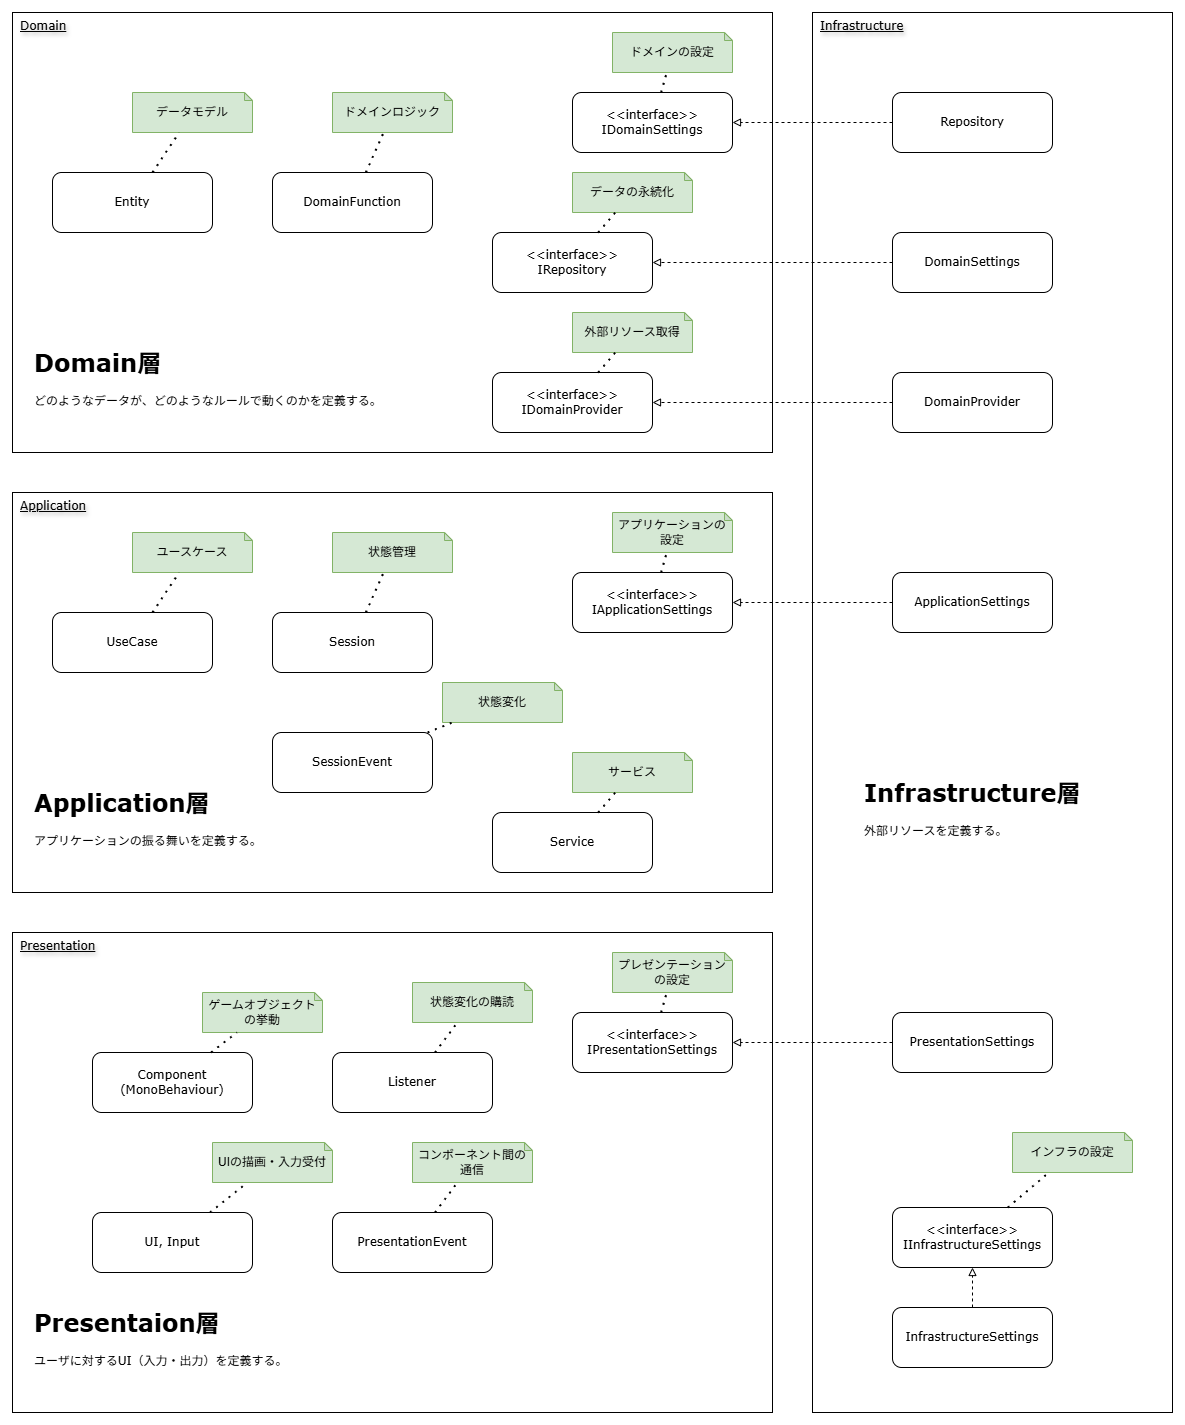

The diagram above was exported from draw.io. Its source (the exported page's mxGraphModel, read from the mxfile embedded in the PNG):
<mxGraphModel dx="1065" dy="770" grid="1" gridSize="10" guides="1" tooltips="1" connect="1" arrows="1" fold="1" page="1" pageScale="1" pageWidth="850" pageHeight="1100" background="#ffffff" math="0" shadow="0">
  <root>
    <mxCell id="0" />
    <mxCell id="1" parent="0" />
    <mxCell id="2" value="Domain" style="rounded=0;html=1;verticalAlign=top;align=left;spacingTop=0;spacingLeft=6;fontStyle=4;labelBorderColor=none;labelBackgroundColor=none;textShadow=1;whiteSpace=wrap;fillColor=none;fontFamily=Verdana;" parent="1" vertex="1">
      <mxGeometry x="40" y="40" width="760" height="440" as="geometry" />
    </mxCell>
    <mxCell id="3" value="Application" style="rounded=0;html=1;verticalAlign=top;align=left;spacingTop=0;spacingLeft=6;fontStyle=4;labelBorderColor=none;labelBackgroundColor=none;textShadow=1;whiteSpace=wrap;fillColor=none;fontFamily=Verdana;" parent="1" vertex="1">
      <mxGeometry x="40" y="520" width="760" height="400" as="geometry" />
    </mxCell>
    <mxCell id="4" value="Presentation" style="rounded=0;html=1;verticalAlign=top;align=left;spacingTop=0;spacingLeft=6;fontStyle=4;labelBorderColor=none;labelBackgroundColor=none;textShadow=1;whiteSpace=wrap;fillColor=none;fontFamily=Verdana;" parent="1" vertex="1">
      <mxGeometry x="40" y="960" width="760" height="480" as="geometry" />
    </mxCell>
    <mxCell id="5" value="Infrastructure" style="rounded=0;html=1;verticalAlign=top;align=left;spacingTop=0;spacingLeft=6;fontStyle=4;labelBorderColor=none;labelBackgroundColor=none;textShadow=1;whiteSpace=wrap;fillColor=none;fontFamily=Verdana;" parent="1" vertex="1">
      <mxGeometry x="840" y="40" width="360" height="1400" as="geometry" />
    </mxCell>
    <mxCell id="6" value="Entity" style="rounded=1;whiteSpace=wrap;html=1;fontFamily=Verdana;" parent="1" vertex="1">
      <mxGeometry x="80" y="200" width="160" height="60" as="geometry" />
    </mxCell>
    <mxCell id="7" value="DomainFunction" style="rounded=1;whiteSpace=wrap;html=1;fontFamily=Verdana;" parent="1" vertex="1">
      <mxGeometry x="300" y="200" width="160" height="60" as="geometry" />
    </mxCell>
    <mxCell id="8" value="&amp;lt;&amp;lt;interface&amp;gt;&amp;gt;&lt;br&gt;IRepository" style="rounded=1;whiteSpace=wrap;html=1;fontFamily=Verdana;" parent="1" vertex="1">
      <mxGeometry x="520" y="260" width="160" height="60" as="geometry" />
    </mxCell>
    <mxCell id="9" value="&amp;lt;&amp;lt;interface&amp;gt;&amp;gt;&lt;br&gt;IDomainSettings" style="rounded=1;whiteSpace=wrap;html=1;fontFamily=Verdana;" parent="1" vertex="1">
      <mxGeometry x="600" y="120" width="160" height="60" as="geometry" />
    </mxCell>
    <mxCell id="10" value="&amp;lt;&amp;lt;interface&amp;gt;&amp;gt;&lt;br&gt;IDomainProvider" style="rounded=1;whiteSpace=wrap;html=1;fontFamily=Verdana;" parent="1" vertex="1">
      <mxGeometry x="520" y="400" width="160" height="60" as="geometry" />
    </mxCell>
    <mxCell id="11" value="UseCase" style="rounded=1;whiteSpace=wrap;html=1;fontFamily=Verdana;" parent="1" vertex="1">
      <mxGeometry x="80" y="640" width="160" height="60" as="geometry" />
    </mxCell>
    <mxCell id="12" value="Service" style="rounded=1;whiteSpace=wrap;html=1;fontFamily=Verdana;" parent="1" vertex="1">
      <mxGeometry x="520" y="840" width="160" height="60" as="geometry" />
    </mxCell>
    <mxCell id="13" value="Session" style="rounded=1;whiteSpace=wrap;html=1;fontFamily=Verdana;" parent="1" vertex="1">
      <mxGeometry x="300" y="640" width="160" height="60" as="geometry" />
    </mxCell>
    <mxCell id="14" value="SessionEvent" style="rounded=1;whiteSpace=wrap;html=1;fontFamily=Verdana;" parent="1" vertex="1">
      <mxGeometry x="300" y="760" width="160" height="60" as="geometry" />
    </mxCell>
    <mxCell id="15" value="&amp;lt;&amp;lt;interface&amp;gt;&amp;gt;&lt;br&gt;IApplicationSettings" style="rounded=1;whiteSpace=wrap;html=1;fontFamily=Verdana;" parent="1" vertex="1">
      <mxGeometry x="600" y="600" width="160" height="60" as="geometry" />
    </mxCell>
    <mxCell id="16" value="Component&lt;br&gt;(MonoBehaviour)" style="rounded=1;whiteSpace=wrap;html=1;fontFamily=Verdana;" parent="1" vertex="1">
      <mxGeometry x="120" y="1080" width="160" height="60" as="geometry" />
    </mxCell>
    <mxCell id="17" value="UI, Input" style="rounded=1;whiteSpace=wrap;html=1;fontFamily=Verdana;" parent="1" vertex="1">
      <mxGeometry x="120" y="1240" width="160" height="60" as="geometry" />
    </mxCell>
    <mxCell id="18" value="PresentationEvent" style="rounded=1;whiteSpace=wrap;html=1;fontFamily=Verdana;" parent="1" vertex="1">
      <mxGeometry x="360" y="1240" width="160" height="60" as="geometry" />
    </mxCell>
    <mxCell id="19" value="&amp;lt;&amp;lt;interface&amp;gt;&amp;gt;&lt;br&gt;IPresentationSettings" style="rounded=1;whiteSpace=wrap;html=1;fontFamily=Verdana;" parent="1" vertex="1">
      <mxGeometry x="600" y="1040" width="160" height="60" as="geometry" />
    </mxCell>
    <mxCell id="22" value="Repository" style="rounded=1;whiteSpace=wrap;html=1;fontFamily=Verdana;" parent="1" vertex="1">
      <mxGeometry x="920" y="120" width="160" height="60" as="geometry" />
    </mxCell>
    <mxCell id="23" value="DomainSettings" style="rounded=1;whiteSpace=wrap;html=1;fontFamily=Verdana;" parent="1" vertex="1">
      <mxGeometry x="920" y="260" width="160" height="60" as="geometry" />
    </mxCell>
    <mxCell id="24" value="DomainProvider" style="rounded=1;whiteSpace=wrap;html=1;fontFamily=Verdana;" parent="1" vertex="1">
      <mxGeometry x="920" y="400" width="160" height="60" as="geometry" />
    </mxCell>
    <mxCell id="25" value="ApplicationSettings" style="rounded=1;whiteSpace=wrap;html=1;fontFamily=Verdana;" parent="1" vertex="1">
      <mxGeometry x="920" y="600" width="160" height="60" as="geometry" />
    </mxCell>
    <mxCell id="26" value="" style="endArrow=block;html=1;dashed=1;endFill=0;" parent="1" source="22" target="9" edge="1">
      <mxGeometry width="50" height="50" relative="1" as="geometry">
        <mxPoint x="670" y="270" as="sourcePoint" />
        <mxPoint x="720" y="220" as="targetPoint" />
      </mxGeometry>
    </mxCell>
    <mxCell id="29" value="" style="endArrow=block;html=1;dashed=1;endFill=0;" parent="1" source="23" target="8" edge="1">
      <mxGeometry width="50" height="50" relative="1" as="geometry">
        <mxPoint x="770" y="120" as="sourcePoint" />
        <mxPoint x="610" y="120" as="targetPoint" />
      </mxGeometry>
    </mxCell>
    <mxCell id="30" value="" style="endArrow=block;html=1;dashed=1;endFill=0;" parent="1" source="24" target="10" edge="1">
      <mxGeometry width="50" height="50" relative="1" as="geometry">
        <mxPoint x="770" y="182" as="sourcePoint" />
        <mxPoint x="620" y="130" as="targetPoint" />
      </mxGeometry>
    </mxCell>
    <mxCell id="31" value="" style="endArrow=block;html=1;dashed=1;endFill=0;" parent="1" source="25" target="15" edge="1">
      <mxGeometry width="50" height="50" relative="1" as="geometry">
        <mxPoint x="770" y="208" as="sourcePoint" />
        <mxPoint x="610" y="203" as="targetPoint" />
      </mxGeometry>
    </mxCell>
    <mxCell id="32" value="PresentationSettings" style="rounded=1;whiteSpace=wrap;html=1;fontFamily=Verdana;" parent="1" vertex="1">
      <mxGeometry x="920" y="1040" width="160" height="60" as="geometry" />
    </mxCell>
    <mxCell id="33" value="" style="endArrow=block;html=1;dashed=1;endFill=0;" parent="1" source="32" target="19" edge="1">
      <mxGeometry width="50" height="50" relative="1" as="geometry">
        <mxPoint x="775" y="440" as="sourcePoint" />
        <mxPoint x="610" y="440" as="targetPoint" />
      </mxGeometry>
    </mxCell>
    <mxCell id="35" value="&amp;lt;&amp;lt;interface&amp;gt;&amp;gt;&lt;br&gt;IInfrastructureSettings" style="rounded=1;whiteSpace=wrap;html=1;fontFamily=Verdana;" parent="1" vertex="1">
      <mxGeometry x="920" y="1235" width="160" height="60" as="geometry" />
    </mxCell>
    <mxCell id="36" value="InfrastructureSettings" style="rounded=1;whiteSpace=wrap;html=1;fontFamily=Verdana;" parent="1" vertex="1">
      <mxGeometry x="920" y="1335" width="160" height="60" as="geometry" />
    </mxCell>
    <mxCell id="37" value="" style="endArrow=block;html=1;dashed=1;endFill=0;" parent="1" source="36" target="35" edge="1">
      <mxGeometry width="50" height="50" relative="1" as="geometry">
        <mxPoint x="730" y="1255" as="sourcePoint" />
        <mxPoint x="570" y="1255" as="targetPoint" />
      </mxGeometry>
    </mxCell>
    <mxCell id="38" value="Listener" style="rounded=1;whiteSpace=wrap;html=1;fontFamily=Verdana;" parent="1" vertex="1">
      <mxGeometry x="360" y="1080" width="160" height="60" as="geometry" />
    </mxCell>
    <mxCell id="44" value="データモデル" style="shape=note;whiteSpace=wrap;html=1;backgroundOutline=1;darkOpacity=0.05;fillColor=#d5e8d4;strokeColor=#82b366;size=8;" parent="1" vertex="1">
      <mxGeometry x="160" y="120" width="120" height="40" as="geometry" />
    </mxCell>
    <mxCell id="45" value="ドメインロジック" style="shape=note;whiteSpace=wrap;html=1;backgroundOutline=1;darkOpacity=0.05;fillColor=#d5e8d4;strokeColor=#82b366;size=8;" parent="1" vertex="1">
      <mxGeometry x="360" y="120" width="120" height="40" as="geometry" />
    </mxCell>
    <mxCell id="46" value="" style="endArrow=none;dashed=1;html=1;dashPattern=1 3;strokeWidth=2;" parent="1" source="6" target="44" edge="1">
      <mxGeometry width="50" height="50" relative="1" as="geometry">
        <mxPoint x="210" y="200" as="sourcePoint" />
        <mxPoint x="260" y="150" as="targetPoint" />
      </mxGeometry>
    </mxCell>
    <mxCell id="47" value="" style="endArrow=none;dashed=1;html=1;dashPattern=1 3;strokeWidth=2;" parent="1" source="7" target="45" edge="1">
      <mxGeometry width="50" height="50" relative="1" as="geometry">
        <mxPoint x="190" y="210" as="sourcePoint" />
        <mxPoint x="217" y="170" as="targetPoint" />
      </mxGeometry>
    </mxCell>
    <mxCell id="48" value="ユースケース" style="shape=note;whiteSpace=wrap;html=1;backgroundOutline=1;darkOpacity=0.05;fillColor=#d5e8d4;strokeColor=#82b366;size=8;" parent="1" vertex="1">
      <mxGeometry x="160" y="560" width="120" height="40" as="geometry" />
    </mxCell>
    <mxCell id="49" value="" style="endArrow=none;dashed=1;html=1;dashPattern=1 3;strokeWidth=2;" parent="1" source="11" target="48" edge="1">
      <mxGeometry width="50" height="50" relative="1" as="geometry">
        <mxPoint x="290" y="690" as="sourcePoint" />
        <mxPoint x="370" y="640" as="targetPoint" />
      </mxGeometry>
    </mxCell>
    <mxCell id="50" value="状態管理" style="shape=note;whiteSpace=wrap;html=1;backgroundOutline=1;darkOpacity=0.05;fillColor=#d5e8d4;strokeColor=#82b366;size=8;" parent="1" vertex="1">
      <mxGeometry x="360" y="560" width="120" height="40" as="geometry" />
    </mxCell>
    <mxCell id="51" value="" style="endArrow=none;dashed=1;html=1;dashPattern=1 3;strokeWidth=2;" parent="1" source="13" target="50" edge="1">
      <mxGeometry width="50" height="50" relative="1" as="geometry">
        <mxPoint x="480" y="690" as="sourcePoint" />
        <mxPoint x="570" y="640" as="targetPoint" />
      </mxGeometry>
    </mxCell>
    <mxCell id="52" value="状態変化" style="shape=note;whiteSpace=wrap;html=1;backgroundOutline=1;darkOpacity=0.05;fillColor=#d5e8d4;strokeColor=#82b366;size=8;" parent="1" vertex="1">
      <mxGeometry x="470" y="710" width="120" height="40" as="geometry" />
    </mxCell>
    <mxCell id="53" value="" style="endArrow=none;dashed=1;html=1;dashPattern=1 3;strokeWidth=2;" parent="1" source="14" target="52" edge="1">
      <mxGeometry width="50" height="50" relative="1" as="geometry">
        <mxPoint x="613" y="810" as="sourcePoint" />
        <mxPoint x="690" y="760" as="targetPoint" />
      </mxGeometry>
    </mxCell>
    <mxCell id="54" value="サービス" style="shape=note;whiteSpace=wrap;html=1;backgroundOutline=1;darkOpacity=0.05;fillColor=#d5e8d4;strokeColor=#82b366;size=8;" parent="1" vertex="1">
      <mxGeometry x="600" y="780" width="120" height="40" as="geometry" />
    </mxCell>
    <mxCell id="55" value="" style="endArrow=none;dashed=1;html=1;dashPattern=1 3;strokeWidth=2;" parent="1" source="12" target="54" edge="1">
      <mxGeometry width="50" height="50" relative="1" as="geometry">
        <mxPoint x="1040" y="890" as="sourcePoint" />
        <mxPoint x="1060" y="885" as="targetPoint" />
      </mxGeometry>
    </mxCell>
    <mxCell id="56" value="ゲームオブジェクトの挙動" style="shape=note;whiteSpace=wrap;html=1;backgroundOutline=1;darkOpacity=0.05;fillColor=#d5e8d4;strokeColor=#82b366;size=8;" parent="1" vertex="1">
      <mxGeometry x="230" y="1020" width="120" height="40" as="geometry" />
    </mxCell>
    <mxCell id="57" value="" style="endArrow=none;dashed=1;html=1;dashPattern=1 3;strokeWidth=2;" parent="1" source="16" target="56" edge="1">
      <mxGeometry width="50" height="50" relative="1" as="geometry">
        <mxPoint x="20" y="1210" as="sourcePoint" />
        <mxPoint x="110" y="1160" as="targetPoint" />
      </mxGeometry>
    </mxCell>
    <mxCell id="58" value="状態変化の購読" style="shape=note;whiteSpace=wrap;html=1;backgroundOutline=1;darkOpacity=0.05;fillColor=#d5e8d4;strokeColor=#82b366;size=8;" parent="1" vertex="1">
      <mxGeometry x="440" y="1010" width="120" height="40" as="geometry" />
    </mxCell>
    <mxCell id="59" value="" style="endArrow=none;dashed=1;html=1;dashPattern=1 3;strokeWidth=2;" parent="1" source="38" target="58" edge="1">
      <mxGeometry width="50" height="50" relative="1" as="geometry">
        <mxPoint x="10" y="1350" as="sourcePoint" />
        <mxPoint x="100" y="1300" as="targetPoint" />
      </mxGeometry>
    </mxCell>
    <mxCell id="60" value="コンポーネント間の通信" style="shape=note;whiteSpace=wrap;html=1;backgroundOutline=1;darkOpacity=0.05;fillColor=#d5e8d4;strokeColor=#82b366;size=8;" parent="1" vertex="1">
      <mxGeometry x="440" y="1170" width="120" height="40" as="geometry" />
    </mxCell>
    <mxCell id="61" value="" style="endArrow=none;dashed=1;html=1;dashPattern=1 3;strokeWidth=2;" parent="1" source="18" target="60" edge="1">
      <mxGeometry width="50" height="50" relative="1" as="geometry">
        <mxPoint y="1470" as="sourcePoint" />
        <mxPoint x="90" y="1420" as="targetPoint" />
      </mxGeometry>
    </mxCell>
    <mxCell id="62" value="UIの描画・入力受付" style="shape=note;whiteSpace=wrap;html=1;backgroundOutline=1;darkOpacity=0.05;fillColor=#d5e8d4;strokeColor=#82b366;size=8;" parent="1" vertex="1">
      <mxGeometry x="240" y="1170" width="120" height="40" as="geometry" />
    </mxCell>
    <mxCell id="63" value="" style="endArrow=none;dashed=1;html=1;dashPattern=1 3;strokeWidth=2;" parent="1" source="17" target="62" edge="1">
      <mxGeometry width="50" height="50" relative="1" as="geometry">
        <mxPoint x="10" y="1540" as="sourcePoint" />
        <mxPoint x="100" y="1490" as="targetPoint" />
      </mxGeometry>
    </mxCell>
    <mxCell id="64" value="ドメインの設定" style="shape=note;whiteSpace=wrap;html=1;backgroundOutline=1;darkOpacity=0.05;fillColor=#d5e8d4;strokeColor=#82b366;size=8;" parent="1" vertex="1">
      <mxGeometry x="640" y="60" width="120" height="40" as="geometry" />
    </mxCell>
    <mxCell id="65" value="" style="endArrow=none;dashed=1;html=1;dashPattern=1 3;strokeWidth=2;" parent="1" source="9" target="64" edge="1">
      <mxGeometry width="50" height="50" relative="1" as="geometry">
        <mxPoint x="680" y="40" as="sourcePoint" />
        <mxPoint x="770" y="-10" as="targetPoint" />
      </mxGeometry>
    </mxCell>
    <mxCell id="66" value="データの永続化" style="shape=note;whiteSpace=wrap;html=1;backgroundOutline=1;darkOpacity=0.05;fillColor=#d5e8d4;strokeColor=#82b366;size=8;" parent="1" vertex="1">
      <mxGeometry x="600" y="200" width="120" height="40" as="geometry" />
    </mxCell>
    <mxCell id="67" value="" style="endArrow=none;dashed=1;html=1;dashPattern=1 3;strokeWidth=2;" parent="1" source="8" target="66" edge="1">
      <mxGeometry width="50" height="50" relative="1" as="geometry">
        <mxPoint x="660" y="170" as="sourcePoint" />
        <mxPoint x="802" y="80" as="targetPoint" />
      </mxGeometry>
    </mxCell>
    <mxCell id="68" value="外部リソース取得" style="shape=note;whiteSpace=wrap;html=1;backgroundOutline=1;darkOpacity=0.05;fillColor=#d5e8d4;strokeColor=#82b366;size=8;" parent="1" vertex="1">
      <mxGeometry x="600" y="340" width="120" height="40" as="geometry" />
    </mxCell>
    <mxCell id="69" value="" style="endArrow=none;dashed=1;html=1;dashPattern=1 3;strokeWidth=2;" parent="1" source="10" target="68" edge="1">
      <mxGeometry width="50" height="50" relative="1" as="geometry">
        <mxPoint x="676" y="340" as="sourcePoint" />
        <mxPoint x="818" y="250" as="targetPoint" />
      </mxGeometry>
    </mxCell>
    <mxCell id="70" value="アプリケーションの設定" style="shape=note;whiteSpace=wrap;html=1;backgroundOutline=1;darkOpacity=0.05;fillColor=#d5e8d4;strokeColor=#82b366;size=8;" parent="1" vertex="1">
      <mxGeometry x="640" y="540" width="120" height="40" as="geometry" />
    </mxCell>
    <mxCell id="71" value="" style="endArrow=none;dashed=1;html=1;dashPattern=1 3;strokeWidth=2;" parent="1" source="15" target="70" edge="1">
      <mxGeometry width="50" height="50" relative="1" as="geometry">
        <mxPoint x="770" y="586" as="sourcePoint" />
        <mxPoint x="908" y="580" as="targetPoint" />
      </mxGeometry>
    </mxCell>
    <mxCell id="72" value="プレゼンテーションの設定" style="shape=note;whiteSpace=wrap;html=1;backgroundOutline=1;darkOpacity=0.05;fillColor=#d5e8d4;strokeColor=#82b366;size=8;" parent="1" vertex="1">
      <mxGeometry x="640" y="980" width="120" height="40" as="geometry" />
    </mxCell>
    <mxCell id="73" value="" style="endArrow=none;dashed=1;html=1;dashPattern=1 3;strokeWidth=2;" parent="1" source="19" target="72" edge="1">
      <mxGeometry width="50" height="50" relative="1" as="geometry">
        <mxPoint x="760" y="1216" as="sourcePoint" />
        <mxPoint x="898" y="1210" as="targetPoint" />
      </mxGeometry>
    </mxCell>
    <mxCell id="74" value="インフラの設定" style="shape=note;whiteSpace=wrap;html=1;backgroundOutline=1;darkOpacity=0.05;fillColor=#d5e8d4;strokeColor=#82b366;size=8;" parent="1" vertex="1">
      <mxGeometry x="1040" y="1160" width="120" height="40" as="geometry" />
    </mxCell>
    <mxCell id="75" value="" style="endArrow=none;dashed=1;html=1;dashPattern=1 3;strokeWidth=2;" parent="1" source="35" target="74" edge="1">
      <mxGeometry width="50" height="50" relative="1" as="geometry">
        <mxPoint x="1040" y="1265" as="sourcePoint" />
        <mxPoint x="1182" y="1175" as="targetPoint" />
      </mxGeometry>
    </mxCell>
    <mxCell id="77" value="&lt;h1 style=&quot;margin-top: 0px;&quot;&gt;Domain層&lt;/h1&gt;&lt;p&gt;どのようなデータが、どのようなルールで動くのかを定義する。&lt;/p&gt;" style="text;html=1;whiteSpace=wrap;overflow=hidden;rounded=0;fontFamily=Verdana;" parent="1" vertex="1">
      <mxGeometry x="60" y="370" width="370" height="90" as="geometry" />
    </mxCell>
    <mxCell id="78" value="&lt;h1 style=&quot;margin-top: 0px;&quot;&gt;Application層&lt;/h1&gt;&lt;p&gt;アプリケーションの振る舞いを定義する。&lt;/p&gt;" style="text;html=1;whiteSpace=wrap;overflow=hidden;rounded=0;fontFamily=Verdana;" parent="1" vertex="1">
      <mxGeometry x="60" y="810" width="290" height="90" as="geometry" />
    </mxCell>
    <mxCell id="79" value="&lt;h1 style=&quot;margin-top: 0px;&quot;&gt;Presentaion層&lt;/h1&gt;&lt;p&gt;ユーザに対するUI（入力・出力）を定義する。&lt;/p&gt;" style="text;html=1;whiteSpace=wrap;overflow=hidden;rounded=0;fontFamily=Verdana;" parent="1" vertex="1">
      <mxGeometry x="60" y="1330" width="290" height="90" as="geometry" />
    </mxCell>
    <mxCell id="80" value="&lt;h1 style=&quot;margin-top: 0px;&quot;&gt;Infrastructure層&lt;/h1&gt;&lt;p&gt;外部リソースを定義する。&lt;/p&gt;" style="text;html=1;whiteSpace=wrap;overflow=hidden;rounded=0;fontFamily=Verdana;" parent="1" vertex="1">
      <mxGeometry x="890" y="800" width="290" height="90" as="geometry" />
    </mxCell>
  </root>
</mxGraphModel>